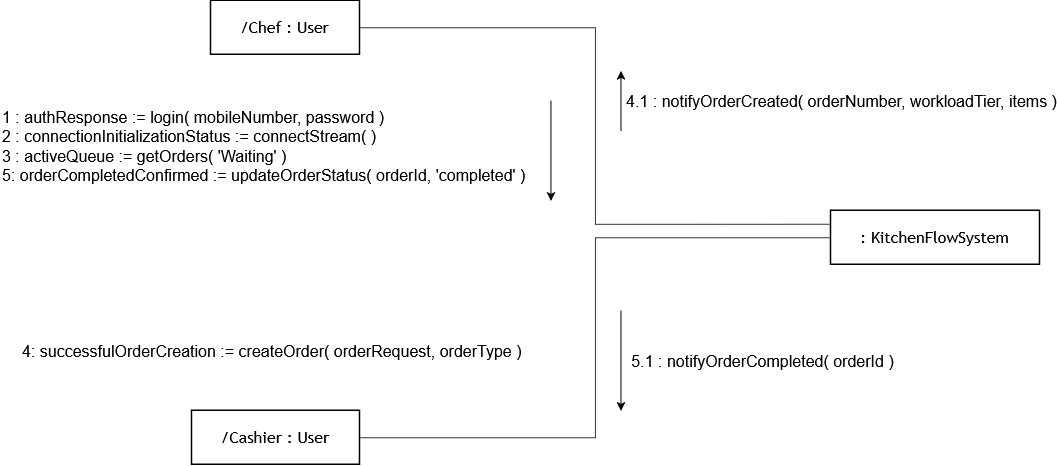

The diagram above was exported from draw.io. Its source (the exported page's mxGraphModel, read from the mxfile embedded in the PNG):
<mxGraphModel dx="2723" dy="1085" grid="1" gridSize="10" guides="1" tooltips="1" connect="1" arrows="1" fold="1" page="1" pageScale="1" pageWidth="850" pageHeight="1100" math="0" shadow="0">
  <root>
    <mxCell id="0" />
    <mxCell id="1" parent="0" />
    <UserObject label="/Cashier : User" mermaidId="n:Cashier" mermaidBaseStyle="html=1;whiteSpace=wrap;strokeWidth=1.5;fillColor=default;strokeColor=default;fontColor=default;fontFamily=Trebuchet MS,Verdana,Arial,sans-serif;fontSize=16;" mermaidBaseValue="/Cashier : User" id="t9VCRdJtbmejNR8wNH9N-45">
      <mxCell parent="1" style="html=1;whiteSpace=wrap;strokeWidth=1.5;fillColor=default;strokeColor=default;fontColor=default;fontFamily=Trebuchet MS,Verdana,Arial,sans-serif;fontSize=16;container=0;" vertex="1">
        <mxGeometry height="54" width="168" x="21" y="510" as="geometry" />
      </mxCell>
    </UserObject>
    <UserObject label=": KitchenFlowSystem" mermaidId="n:System" mermaidBaseStyle="html=1;whiteSpace=wrap;strokeWidth=1.5;fillColor=default;strokeColor=default;fontColor=default;fontFamily=Trebuchet MS,Verdana,Arial,sans-serif;fontSize=16;" mermaidBaseValue=": KitchenFlowSystem" id="t9VCRdJtbmejNR8wNH9N-46">
      <mxCell parent="1" style="html=1;whiteSpace=wrap;strokeWidth=1.5;fillColor=default;strokeColor=default;fontColor=default;fontFamily=Trebuchet MS,Verdana,Arial,sans-serif;fontSize=16;container=0;" vertex="1">
        <mxGeometry height="54" width="209" x="660" y="310" as="geometry" />
      </mxCell>
    </UserObject>
    <UserObject label="/Chef : User" mermaidId="n:Chef" mermaidBaseStyle="html=1;whiteSpace=wrap;strokeWidth=1.5;fillColor=default;strokeColor=default;fontColor=default;fontFamily=Trebuchet MS,Verdana,Arial,sans-serif;fontSize=16;" mermaidBaseValue="/Chef : User" id="t9VCRdJtbmejNR8wNH9N-47">
      <mxCell parent="1" style="html=1;whiteSpace=wrap;strokeWidth=1.5;fillColor=default;strokeColor=default;fontColor=default;fontFamily=Trebuchet MS,Verdana,Arial,sans-serif;fontSize=16;container=0;" vertex="1">
        <mxGeometry height="54" width="149" x="40" y="100" as="geometry" />
      </mxCell>
    </UserObject>
    <UserObject label="" mermaidId="e:Cashier-&gt;System#0" mermaidBaseStyle="curved=1;startArrow=none;endArrow=none;strokeColor=light-dark(#333333,#cccccc);html=1;fontSize=16;labelBackgroundColor=light-dark(#E8E8E88D,#2a2a2a8D);fontFamily=Trebuchet MS,Verdana,Arial,sans-serif;fontColor=light-dark(#333333,#cccccc);exitX=1;exitY=0.5;entryX=0;entryY=0.5;" mermaidBaseValue="4 : successfulOrderCreation := createOrder( orderRequest, orderType ) ➔&#10;7 : notifyOrderCompleted( orderId ) ◄" id="t9VCRdJtbmejNR8wNH9N-48">
      <mxCell edge="1" parent="1" source="t9VCRdJtbmejNR8wNH9N-45" style="startArrow=none;endArrow=none;strokeColor=light-dark(#333333,#cccccc);html=1;fontSize=16;labelBackgroundColor=light-dark(#E8E8E88D,#2a2a2a8D);fontFamily=Trebuchet MS,Verdana,Arial,sans-serif;fontColor=light-dark(#333333,#cccccc);exitX=1;exitY=0.5;entryX=0;entryY=0.5;rounded=0;edgeStyle=orthogonalEdgeStyle;" target="t9VCRdJtbmejNR8wNH9N-46">
        <mxGeometry relative="1" as="geometry" />
      </mxCell>
    </UserObject>
    <mxCell id="t9VCRdJtbmejNR8wNH9N-51" connectable="0" parent="t9VCRdJtbmejNR8wNH9N-48" style="edgeLabel;html=1;align=left;verticalAlign=middle;resizable=0;points=[];" value="&lt;div align=&quot;left&quot;&gt;&lt;font style=&quot;font-size: 16px;&quot;&gt;4: successfulOrderCreation := createOrder( orderRequest, orderType )&lt;/font&gt;&lt;/div&gt;" vertex="1">
      <mxGeometry relative="1" x="-0.1291" y="1" as="geometry">
        <mxPoint x="-574" y="-30" as="offset" />
      </mxGeometry>
    </mxCell>
    <mxCell id="t9VCRdJtbmejNR8wNH9N-55" connectable="0" parent="t9VCRdJtbmejNR8wNH9N-48" style="edgeLabel;html=1;align=center;verticalAlign=middle;resizable=0;points=[];" value="&lt;font style=&quot;font-size: 16px;&quot;&gt;5.1 : notifyOrderCompleted( orderId )&lt;/font&gt;" vertex="1">
      <mxGeometry relative="1" x="-0.1897" y="-3" as="geometry">
        <mxPoint x="163" y="-40" as="offset" />
      </mxGeometry>
    </mxCell>
    <UserObject label="" mermaidId="e:System-&gt;Chef#0" mermaidBaseStyle="curved=1;startArrow=none;endArrow=none;strokeColor=light-dark(#333333,#cccccc);html=1;fontSize=16;labelBackgroundColor=light-dark(#E8E8E88D,#2a2a2a8D);fontFamily=Trebuchet MS,Verdana,Arial,sans-serif;fontColor=light-dark(#333333,#cccccc);exitX=1;exitY=0.5;entryX=0;entryY=0.5;" mermaidBaseValue="1 : authResponse := login( mobileNumber, password ) ◄&#10;2 : connectionInitializationStatus := connectStream( ) ◄&#10;3 : activeQueue := getOrders( 'Waiting' ) ◄&#10;5 : notifyOrderCreated( orderNumber, workloadTier, items ) ➔&#10;6 : orderCompletedConfirmed := updateOrderStatus( orderId, 'completed' ) ◄" id="t9VCRdJtbmejNR8wNH9N-49">
      <mxCell edge="1" parent="1" source="t9VCRdJtbmejNR8wNH9N-46" style="startArrow=none;endArrow=none;strokeColor=light-dark(#333333,#cccccc);html=1;fontSize=16;labelBackgroundColor=light-dark(#E8E8E88D,#2a2a2a8D);fontFamily=Trebuchet MS,Verdana,Arial,sans-serif;fontColor=light-dark(#333333,#cccccc);exitX=0;exitY=0.25;entryX=1;entryY=0.5;rounded=0;entryDx=0;entryDy=0;exitDx=0;exitDy=0;edgeStyle=orthogonalEdgeStyle;" target="t9VCRdJtbmejNR8wNH9N-47">
        <mxGeometry relative="1" x="1" y="123" as="geometry">
          <mxPoint x="-9" as="offset" />
        </mxGeometry>
      </mxCell>
    </UserObject>
    <mxCell id="t9VCRdJtbmejNR8wNH9N-50" connectable="0" parent="t9VCRdJtbmejNR8wNH9N-49" style="edgeLabel;html=1;align=left;verticalAlign=middle;resizable=0;points=[];" value="&lt;div align=&quot;left&quot;&gt;&lt;font style=&quot;font-size: 16px;&quot;&gt;1 : authResponse := login( mobileNumber, password )&lt;/font&gt;&lt;br&gt;&lt;font style=&quot;font-size: 16px;&quot;&gt;2 : connectionInitializationStatus := connectStream( )&lt;/font&gt;&lt;br&gt;&lt;font style=&quot;font-size: 16px;&quot;&gt;3 : activeQueue := getOrders( 'Waiting' )&lt;/font&gt;&lt;br&gt;&lt;font style=&quot;font-size: 16px;&quot;&gt;5: orderCompletedConfirmed := updateOrderStatus( orderId, 'completed' )&lt;/font&gt;&lt;/div&gt;" vertex="1">
      <mxGeometry relative="1" x="-0.0377" y="-1" as="geometry">
        <mxPoint x="-596" y="8" as="offset" />
      </mxGeometry>
    </mxCell>
    <mxCell id="t9VCRdJtbmejNR8wNH9N-53" connectable="0" parent="t9VCRdJtbmejNR8wNH9N-49" style="edgeLabel;html=1;align=center;verticalAlign=middle;resizable=0;points=[];" value="&lt;font style=&quot;font-size: 16px;&quot;&gt;4.1 : notifyOrderCreated( orderNumber, workloadTier, items )&lt;/font&gt;" vertex="1">
      <mxGeometry relative="1" x="0.0879" y="2" as="geometry">
        <mxPoint x="247" y="4" as="offset" />
      </mxGeometry>
    </mxCell>
    <mxCell id="t9VCRdJtbmejNR8wNH9N-52" edge="1" parent="1" style="endArrow=classic;html=1;rounded=0;" value="">
      <mxGeometry height="50" relative="1" width="50" as="geometry">
        <mxPoint x="380" y="200" as="sourcePoint" />
        <mxPoint x="380" y="300" as="targetPoint" />
      </mxGeometry>
    </mxCell>
    <mxCell id="t9VCRdJtbmejNR8wNH9N-54" edge="1" parent="1" style="endArrow=classic;html=1;rounded=0;" value="">
      <mxGeometry height="50" relative="1" width="50" as="geometry">
        <mxPoint x="450" y="230" as="sourcePoint" />
        <mxPoint x="450" y="170" as="targetPoint" />
      </mxGeometry>
    </mxCell>
    <mxCell id="t9VCRdJtbmejNR8wNH9N-56" edge="1" parent="1" style="endArrow=classic;html=1;rounded=0;" value="">
      <mxGeometry height="50" relative="1" width="50" as="geometry">
        <mxPoint x="450" y="410" as="sourcePoint" />
        <mxPoint x="450" y="510" as="targetPoint" />
      </mxGeometry>
    </mxCell>
  </root>
</mxGraphModel>